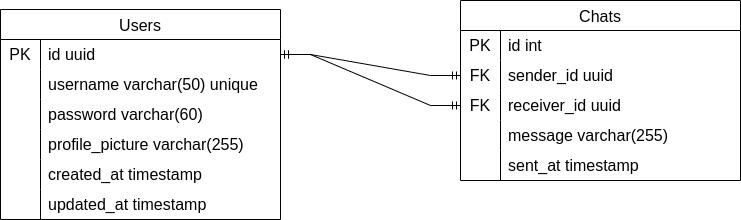

The diagram above was exported from draw.io. Its source (the exported page's mxGraphModel, read from the mxfile embedded in the PNG):
<mxGraphModel dx="1434" dy="794" grid="1" gridSize="10" guides="1" tooltips="1" connect="1" arrows="1" fold="1" page="1" pageScale="1" pageWidth="850" pageHeight="1100" math="0" shadow="0">
  <root>
    <mxCell id="0" />
    <mxCell id="1" parent="0" />
    <mxCell id="JasQW27A_412AjvDUo7s-14" value="Users" style="shape=table;startSize=30;container=1;collapsible=0;childLayout=tableLayout;fixedRows=1;rowLines=0;fontStyle=0;strokeColor=default;fontSize=16;" parent="1" vertex="1">
      <mxGeometry x="170" y="250" width="280.0000000000002" height="210" as="geometry" />
    </mxCell>
    <mxCell id="JasQW27A_412AjvDUo7s-15" value="" style="shape=tableRow;horizontal=0;startSize=0;swimlaneHead=0;swimlaneBody=0;top=0;left=0;bottom=0;right=0;collapsible=0;dropTarget=0;fillColor=none;points=[[0,0.5],[1,0.5]];portConstraint=eastwest;strokeColor=inherit;fontSize=16;" parent="JasQW27A_412AjvDUo7s-14" vertex="1">
      <mxGeometry y="30" width="280.0000000000002" height="30" as="geometry" />
    </mxCell>
    <mxCell id="JasQW27A_412AjvDUo7s-16" value="PK" style="shape=partialRectangle;html=1;whiteSpace=wrap;connectable=0;fillColor=none;top=0;left=0;bottom=0;right=0;overflow=hidden;pointerEvents=1;strokeColor=inherit;fontSize=16;" parent="JasQW27A_412AjvDUo7s-15" vertex="1">
      <mxGeometry width="40" height="30" as="geometry">
        <mxRectangle width="40" height="30" as="alternateBounds" />
      </mxGeometry>
    </mxCell>
    <mxCell id="JasQW27A_412AjvDUo7s-17" value="id uuid" style="shape=partialRectangle;html=1;whiteSpace=wrap;connectable=0;fillColor=none;top=0;left=0;bottom=0;right=0;align=left;spacingLeft=6;overflow=hidden;strokeColor=inherit;fontSize=16;" parent="JasQW27A_412AjvDUo7s-15" vertex="1">
      <mxGeometry x="40" width="240" height="30" as="geometry">
        <mxRectangle width="240" height="30" as="alternateBounds" />
      </mxGeometry>
    </mxCell>
    <mxCell id="JasQW27A_412AjvDUo7s-18" value="" style="shape=tableRow;horizontal=0;startSize=0;swimlaneHead=0;swimlaneBody=0;top=0;left=0;bottom=0;right=0;collapsible=0;dropTarget=0;fillColor=none;points=[[0,0.5],[1,0.5]];portConstraint=eastwest;strokeColor=inherit;fontSize=16;" parent="JasQW27A_412AjvDUo7s-14" vertex="1">
      <mxGeometry y="60" width="280.0000000000002" height="30" as="geometry" />
    </mxCell>
    <mxCell id="JasQW27A_412AjvDUo7s-19" value="" style="shape=partialRectangle;html=1;whiteSpace=wrap;connectable=0;fillColor=none;top=0;left=0;bottom=0;right=0;overflow=hidden;strokeColor=inherit;fontSize=16;" parent="JasQW27A_412AjvDUo7s-18" vertex="1">
      <mxGeometry width="40" height="30" as="geometry">
        <mxRectangle width="40" height="30" as="alternateBounds" />
      </mxGeometry>
    </mxCell>
    <mxCell id="JasQW27A_412AjvDUo7s-20" value="username varchar(50) unique" style="shape=partialRectangle;html=1;whiteSpace=wrap;connectable=0;fillColor=none;top=0;left=0;bottom=0;right=0;align=left;spacingLeft=6;overflow=hidden;strokeColor=inherit;fontSize=16;" parent="JasQW27A_412AjvDUo7s-18" vertex="1">
      <mxGeometry x="40" width="240" height="30" as="geometry">
        <mxRectangle width="240" height="30" as="alternateBounds" />
      </mxGeometry>
    </mxCell>
    <mxCell id="JasQW27A_412AjvDUo7s-21" value="" style="shape=tableRow;horizontal=0;startSize=0;swimlaneHead=0;swimlaneBody=0;top=0;left=0;bottom=0;right=0;collapsible=0;dropTarget=0;fillColor=none;points=[[0,0.5],[1,0.5]];portConstraint=eastwest;strokeColor=inherit;fontSize=16;" parent="JasQW27A_412AjvDUo7s-14" vertex="1">
      <mxGeometry y="90" width="280.0000000000002" height="30" as="geometry" />
    </mxCell>
    <mxCell id="JasQW27A_412AjvDUo7s-22" value="" style="shape=partialRectangle;html=1;whiteSpace=wrap;connectable=0;fillColor=none;top=0;left=0;bottom=0;right=0;overflow=hidden;strokeColor=inherit;fontSize=16;" parent="JasQW27A_412AjvDUo7s-21" vertex="1">
      <mxGeometry width="40" height="30" as="geometry">
        <mxRectangle width="40" height="30" as="alternateBounds" />
      </mxGeometry>
    </mxCell>
    <mxCell id="JasQW27A_412AjvDUo7s-23" value="password varchar(60)" style="shape=partialRectangle;html=1;whiteSpace=wrap;connectable=0;fillColor=none;top=0;left=0;bottom=0;right=0;align=left;spacingLeft=6;overflow=hidden;strokeColor=inherit;fontSize=16;" parent="JasQW27A_412AjvDUo7s-21" vertex="1">
      <mxGeometry x="40" width="240" height="30" as="geometry">
        <mxRectangle width="240" height="30" as="alternateBounds" />
      </mxGeometry>
    </mxCell>
    <mxCell id="JasQW27A_412AjvDUo7s-24" value="" style="shape=tableRow;horizontal=0;startSize=0;swimlaneHead=0;swimlaneBody=0;top=0;left=0;bottom=0;right=0;collapsible=0;dropTarget=0;fillColor=none;points=[[0,0.5],[1,0.5]];portConstraint=eastwest;strokeColor=inherit;fontSize=16;" parent="JasQW27A_412AjvDUo7s-14" vertex="1">
      <mxGeometry y="120" width="280.0000000000002" height="30" as="geometry" />
    </mxCell>
    <mxCell id="JasQW27A_412AjvDUo7s-25" value="" style="shape=partialRectangle;html=1;whiteSpace=wrap;connectable=0;fillColor=none;top=0;left=0;bottom=0;right=0;overflow=hidden;strokeColor=inherit;fontSize=16;" parent="JasQW27A_412AjvDUo7s-24" vertex="1">
      <mxGeometry width="40" height="30" as="geometry">
        <mxRectangle width="40" height="30" as="alternateBounds" />
      </mxGeometry>
    </mxCell>
    <mxCell id="JasQW27A_412AjvDUo7s-26" value="profile_picture varchar(255)" style="shape=partialRectangle;html=1;whiteSpace=wrap;connectable=0;fillColor=none;top=0;left=0;bottom=0;right=0;align=left;spacingLeft=6;overflow=hidden;strokeColor=inherit;fontSize=16;" parent="JasQW27A_412AjvDUo7s-24" vertex="1">
      <mxGeometry x="40" width="240" height="30" as="geometry">
        <mxRectangle width="240" height="30" as="alternateBounds" />
      </mxGeometry>
    </mxCell>
    <mxCell id="JasQW27A_412AjvDUo7s-27" value="" style="shape=tableRow;horizontal=0;startSize=0;swimlaneHead=0;swimlaneBody=0;top=0;left=0;bottom=0;right=0;collapsible=0;dropTarget=0;fillColor=none;points=[[0,0.5],[1,0.5]];portConstraint=eastwest;strokeColor=inherit;fontSize=16;" parent="JasQW27A_412AjvDUo7s-14" vertex="1">
      <mxGeometry y="150" width="280.0000000000002" height="30" as="geometry" />
    </mxCell>
    <mxCell id="JasQW27A_412AjvDUo7s-28" value="" style="shape=partialRectangle;html=1;whiteSpace=wrap;connectable=0;fillColor=none;top=0;left=0;bottom=0;right=0;overflow=hidden;strokeColor=inherit;fontSize=16;" parent="JasQW27A_412AjvDUo7s-27" vertex="1">
      <mxGeometry width="40" height="30" as="geometry">
        <mxRectangle width="40" height="30" as="alternateBounds" />
      </mxGeometry>
    </mxCell>
    <mxCell id="JasQW27A_412AjvDUo7s-29" value="created_at timestamp" style="shape=partialRectangle;html=1;whiteSpace=wrap;connectable=0;fillColor=none;top=0;left=0;bottom=0;right=0;align=left;spacingLeft=6;overflow=hidden;strokeColor=inherit;fontSize=16;" parent="JasQW27A_412AjvDUo7s-27" vertex="1">
      <mxGeometry x="40" width="240" height="30" as="geometry">
        <mxRectangle width="240" height="30" as="alternateBounds" />
      </mxGeometry>
    </mxCell>
    <mxCell id="JasQW27A_412AjvDUo7s-30" value="" style="shape=tableRow;horizontal=0;startSize=0;swimlaneHead=0;swimlaneBody=0;top=0;left=0;bottom=0;right=0;collapsible=0;dropTarget=0;fillColor=none;points=[[0,0.5],[1,0.5]];portConstraint=eastwest;strokeColor=inherit;fontSize=16;" parent="JasQW27A_412AjvDUo7s-14" vertex="1">
      <mxGeometry y="180" width="280.0000000000002" height="30" as="geometry" />
    </mxCell>
    <mxCell id="JasQW27A_412AjvDUo7s-31" value="" style="shape=partialRectangle;html=1;whiteSpace=wrap;connectable=0;fillColor=none;top=0;left=0;bottom=0;right=0;overflow=hidden;strokeColor=inherit;fontSize=16;" parent="JasQW27A_412AjvDUo7s-30" vertex="1">
      <mxGeometry width="40" height="30" as="geometry">
        <mxRectangle width="40" height="30" as="alternateBounds" />
      </mxGeometry>
    </mxCell>
    <mxCell id="JasQW27A_412AjvDUo7s-32" value="updated_at timestamp" style="shape=partialRectangle;html=1;whiteSpace=wrap;connectable=0;fillColor=none;top=0;left=0;bottom=0;right=0;align=left;spacingLeft=6;overflow=hidden;strokeColor=inherit;fontSize=16;" parent="JasQW27A_412AjvDUo7s-30" vertex="1">
      <mxGeometry x="40" width="240" height="30" as="geometry">
        <mxRectangle width="240" height="30" as="alternateBounds" />
      </mxGeometry>
    </mxCell>
    <mxCell id="JasQW27A_412AjvDUo7s-33" value="Chats" style="shape=table;startSize=30;container=1;collapsible=0;childLayout=tableLayout;fixedRows=1;rowLines=0;fontStyle=0;strokeColor=default;fontSize=16;" parent="1" vertex="1">
      <mxGeometry x="630" y="241" width="280.0000000000002" height="180" as="geometry" />
    </mxCell>
    <mxCell id="JasQW27A_412AjvDUo7s-34" value="" style="shape=tableRow;horizontal=0;startSize=0;swimlaneHead=0;swimlaneBody=0;top=0;left=0;bottom=0;right=0;collapsible=0;dropTarget=0;fillColor=none;points=[[0,0.5],[1,0.5]];portConstraint=eastwest;strokeColor=inherit;fontSize=16;" parent="JasQW27A_412AjvDUo7s-33" vertex="1">
      <mxGeometry y="30" width="280.0000000000002" height="30" as="geometry" />
    </mxCell>
    <mxCell id="JasQW27A_412AjvDUo7s-35" value="PK" style="shape=partialRectangle;html=1;whiteSpace=wrap;connectable=0;fillColor=none;top=0;left=0;bottom=0;right=0;overflow=hidden;pointerEvents=1;strokeColor=inherit;fontSize=16;" parent="JasQW27A_412AjvDUo7s-34" vertex="1">
      <mxGeometry width="40" height="30" as="geometry">
        <mxRectangle width="40" height="30" as="alternateBounds" />
      </mxGeometry>
    </mxCell>
    <mxCell id="JasQW27A_412AjvDUo7s-36" value="id int" style="shape=partialRectangle;html=1;whiteSpace=wrap;connectable=0;fillColor=none;top=0;left=0;bottom=0;right=0;align=left;spacingLeft=6;overflow=hidden;strokeColor=inherit;fontSize=16;" parent="JasQW27A_412AjvDUo7s-34" vertex="1">
      <mxGeometry x="40" width="240" height="30" as="geometry">
        <mxRectangle width="240" height="30" as="alternateBounds" />
      </mxGeometry>
    </mxCell>
    <mxCell id="JasQW27A_412AjvDUo7s-37" value="" style="shape=tableRow;horizontal=0;startSize=0;swimlaneHead=0;swimlaneBody=0;top=0;left=0;bottom=0;right=0;collapsible=0;dropTarget=0;fillColor=none;points=[[0,0.5],[1,0.5]];portConstraint=eastwest;strokeColor=inherit;fontSize=16;" parent="JasQW27A_412AjvDUo7s-33" vertex="1">
      <mxGeometry y="60" width="280.0000000000002" height="30" as="geometry" />
    </mxCell>
    <mxCell id="JasQW27A_412AjvDUo7s-38" value="FK" style="shape=partialRectangle;html=1;whiteSpace=wrap;connectable=0;fillColor=none;top=0;left=0;bottom=0;right=0;overflow=hidden;strokeColor=inherit;fontSize=16;" parent="JasQW27A_412AjvDUo7s-37" vertex="1">
      <mxGeometry width="40" height="30" as="geometry">
        <mxRectangle width="40" height="30" as="alternateBounds" />
      </mxGeometry>
    </mxCell>
    <mxCell id="JasQW27A_412AjvDUo7s-39" value="sender_id uuid" style="shape=partialRectangle;html=1;whiteSpace=wrap;connectable=0;fillColor=none;top=0;left=0;bottom=0;right=0;align=left;spacingLeft=6;overflow=hidden;strokeColor=inherit;fontSize=16;" parent="JasQW27A_412AjvDUo7s-37" vertex="1">
      <mxGeometry x="40" width="240" height="30" as="geometry">
        <mxRectangle width="240" height="30" as="alternateBounds" />
      </mxGeometry>
    </mxCell>
    <mxCell id="JasQW27A_412AjvDUo7s-40" value="" style="shape=tableRow;horizontal=0;startSize=0;swimlaneHead=0;swimlaneBody=0;top=0;left=0;bottom=0;right=0;collapsible=0;dropTarget=0;fillColor=none;points=[[0,0.5],[1,0.5]];portConstraint=eastwest;strokeColor=inherit;fontSize=16;" parent="JasQW27A_412AjvDUo7s-33" vertex="1">
      <mxGeometry y="90" width="280.0000000000002" height="30" as="geometry" />
    </mxCell>
    <mxCell id="JasQW27A_412AjvDUo7s-41" value="FK" style="shape=partialRectangle;html=1;whiteSpace=wrap;connectable=0;fillColor=none;top=0;left=0;bottom=0;right=0;overflow=hidden;strokeColor=inherit;fontSize=16;" parent="JasQW27A_412AjvDUo7s-40" vertex="1">
      <mxGeometry width="40" height="30" as="geometry">
        <mxRectangle width="40" height="30" as="alternateBounds" />
      </mxGeometry>
    </mxCell>
    <mxCell id="JasQW27A_412AjvDUo7s-42" value="receiver_id uuid" style="shape=partialRectangle;html=1;whiteSpace=wrap;connectable=0;fillColor=none;top=0;left=0;bottom=0;right=0;align=left;spacingLeft=6;overflow=hidden;strokeColor=inherit;fontSize=16;" parent="JasQW27A_412AjvDUo7s-40" vertex="1">
      <mxGeometry x="40" width="240" height="30" as="geometry">
        <mxRectangle width="240" height="30" as="alternateBounds" />
      </mxGeometry>
    </mxCell>
    <mxCell id="JasQW27A_412AjvDUo7s-53" value="" style="shape=tableRow;horizontal=0;startSize=0;swimlaneHead=0;swimlaneBody=0;top=0;left=0;bottom=0;right=0;collapsible=0;dropTarget=0;fillColor=none;points=[[0,0.5],[1,0.5]];portConstraint=eastwest;strokeColor=inherit;fontSize=16;" parent="JasQW27A_412AjvDUo7s-33" vertex="1">
      <mxGeometry y="120" width="280.0000000000002" height="30" as="geometry" />
    </mxCell>
    <mxCell id="JasQW27A_412AjvDUo7s-54" value="" style="shape=partialRectangle;html=1;whiteSpace=wrap;connectable=0;fillColor=none;top=0;left=0;bottom=0;right=0;overflow=hidden;strokeColor=inherit;fontSize=16;" parent="JasQW27A_412AjvDUo7s-53" vertex="1">
      <mxGeometry width="40" height="30" as="geometry">
        <mxRectangle width="40" height="30" as="alternateBounds" />
      </mxGeometry>
    </mxCell>
    <mxCell id="JasQW27A_412AjvDUo7s-55" value="message varchar(255)&amp;nbsp;" style="shape=partialRectangle;html=1;whiteSpace=wrap;connectable=0;fillColor=none;top=0;left=0;bottom=0;right=0;align=left;spacingLeft=6;overflow=hidden;strokeColor=inherit;fontSize=16;" parent="JasQW27A_412AjvDUo7s-53" vertex="1">
      <mxGeometry x="40" width="240" height="30" as="geometry">
        <mxRectangle width="240" height="30" as="alternateBounds" />
      </mxGeometry>
    </mxCell>
    <mxCell id="JasQW27A_412AjvDUo7s-46" value="" style="shape=tableRow;horizontal=0;startSize=0;swimlaneHead=0;swimlaneBody=0;top=0;left=0;bottom=0;right=0;collapsible=0;dropTarget=0;fillColor=none;points=[[0,0.5],[1,0.5]];portConstraint=eastwest;strokeColor=inherit;fontSize=16;" parent="JasQW27A_412AjvDUo7s-33" vertex="1">
      <mxGeometry y="150" width="280.0000000000002" height="30" as="geometry" />
    </mxCell>
    <mxCell id="JasQW27A_412AjvDUo7s-47" value="" style="shape=partialRectangle;html=1;whiteSpace=wrap;connectable=0;fillColor=none;top=0;left=0;bottom=0;right=0;overflow=hidden;strokeColor=inherit;fontSize=16;" parent="JasQW27A_412AjvDUo7s-46" vertex="1">
      <mxGeometry width="40" height="30" as="geometry">
        <mxRectangle width="40" height="30" as="alternateBounds" />
      </mxGeometry>
    </mxCell>
    <mxCell id="JasQW27A_412AjvDUo7s-48" value="sent_at timestamp" style="shape=partialRectangle;html=1;whiteSpace=wrap;connectable=0;fillColor=none;top=0;left=0;bottom=0;right=0;align=left;spacingLeft=6;overflow=hidden;strokeColor=inherit;fontSize=16;" parent="JasQW27A_412AjvDUo7s-46" vertex="1">
      <mxGeometry x="40" width="240" height="30" as="geometry">
        <mxRectangle width="240" height="30" as="alternateBounds" />
      </mxGeometry>
    </mxCell>
    <mxCell id="JasQW27A_412AjvDUo7s-56" value="" style="edgeStyle=entityRelationEdgeStyle;fontSize=12;html=1;endArrow=ERmandOne;startArrow=ERmandOne;rounded=0;exitX=1;exitY=0.5;exitDx=0;exitDy=0;entryX=0;entryY=0.5;entryDx=0;entryDy=0;" parent="1" source="JasQW27A_412AjvDUo7s-15" target="JasQW27A_412AjvDUo7s-37" edge="1">
      <mxGeometry width="100" height="100" relative="1" as="geometry">
        <mxPoint x="540" y="350" as="sourcePoint" />
        <mxPoint x="640" y="250" as="targetPoint" />
      </mxGeometry>
    </mxCell>
    <mxCell id="JasQW27A_412AjvDUo7s-57" value="" style="edgeStyle=entityRelationEdgeStyle;fontSize=12;html=1;endArrow=ERmandOne;startArrow=ERmandOne;rounded=0;exitX=1;exitY=0.5;exitDx=0;exitDy=0;entryX=0;entryY=0.5;entryDx=0;entryDy=0;" parent="1" source="JasQW27A_412AjvDUo7s-15" target="JasQW27A_412AjvDUo7s-40" edge="1">
      <mxGeometry width="100" height="100" relative="1" as="geometry">
        <mxPoint x="460" y="305" as="sourcePoint" />
        <mxPoint x="890" y="333" as="targetPoint" />
      </mxGeometry>
    </mxCell>
  </root>
</mxGraphModel>